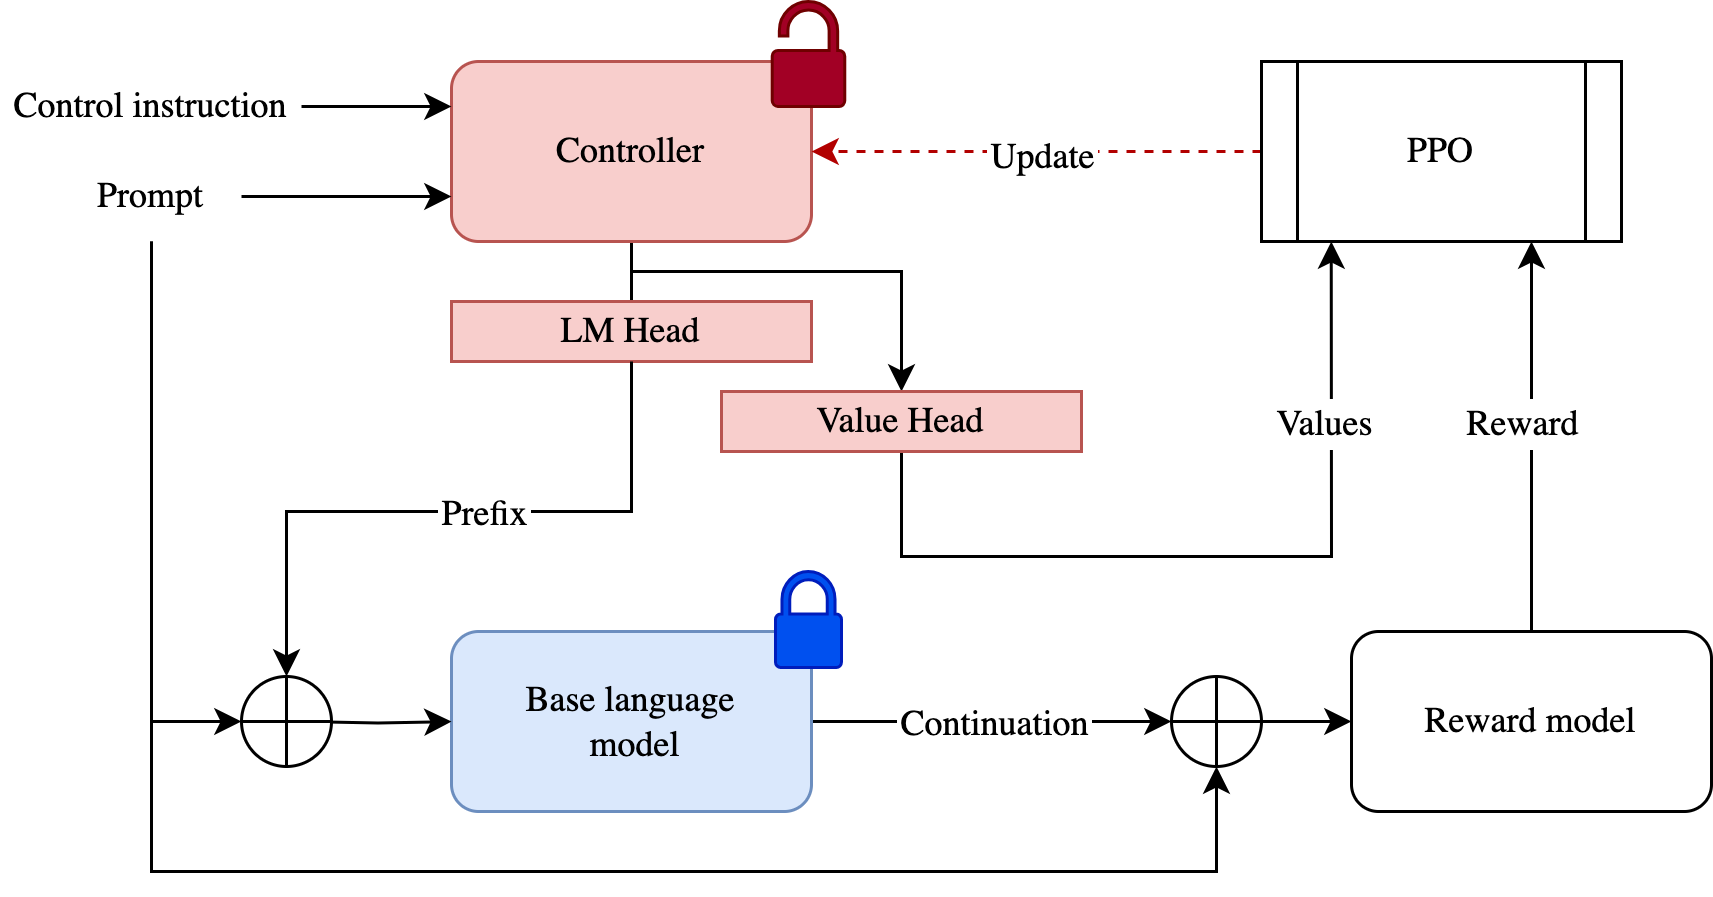

The diagram above was exported from draw.io. Its source (the exported page's mxGraphModel, read from the mxfile embedded in the PNG):
<mxGraphModel dx="1936" dy="525" grid="1" gridSize="10" guides="1" tooltips="1" connect="1" arrows="1" fold="1" page="1" pageScale="1" pageWidth="850" pageHeight="1100" math="0" shadow="0">
  <root>
    <mxCell id="0" />
    <mxCell id="1" parent="0" />
    <mxCell id="OaBKQG9UpT_UkxeZgwSi-28" style="edgeStyle=orthogonalEdgeStyle;rounded=0;orthogonalLoop=1;jettySize=auto;html=1;entryX=0.5;entryY=0;entryDx=0;entryDy=0;endArrow=none;endFill=0;" edge="1" parent="1" source="OaBKQG9UpT_UkxeZgwSi-2" target="OaBKQG9UpT_UkxeZgwSi-24">
      <mxGeometry relative="1" as="geometry">
        <Array as="points">
          <mxPoint x="200" y="510" />
          <mxPoint x="200" y="510" />
        </Array>
      </mxGeometry>
    </mxCell>
    <mxCell id="OaBKQG9UpT_UkxeZgwSi-30" style="edgeStyle=orthogonalEdgeStyle;rounded=0;orthogonalLoop=1;jettySize=auto;html=1;exitX=0.5;exitY=1;exitDx=0;exitDy=0;entryX=0.5;entryY=0;entryDx=0;entryDy=0;" edge="1" parent="1" source="OaBKQG9UpT_UkxeZgwSi-2" target="OaBKQG9UpT_UkxeZgwSi-29">
      <mxGeometry relative="1" as="geometry">
        <Array as="points">
          <mxPoint x="200" y="510" />
          <mxPoint x="290" y="510" />
        </Array>
      </mxGeometry>
    </mxCell>
    <mxCell id="OaBKQG9UpT_UkxeZgwSi-2" value="&lt;font face=&quot;Garamond&quot;&gt;Controller&lt;/font&gt;" style="rounded=1;whiteSpace=wrap;html=1;fillColor=#f8cecc;strokeColor=#b85450;" vertex="1" parent="1">
      <mxGeometry x="140" y="440" width="120" height="60" as="geometry" />
    </mxCell>
    <mxCell id="OaBKQG9UpT_UkxeZgwSi-3" style="edgeStyle=orthogonalEdgeStyle;rounded=0;orthogonalLoop=1;jettySize=auto;html=1;" edge="1" parent="1" source="OaBKQG9UpT_UkxeZgwSi-5">
      <mxGeometry relative="1" as="geometry">
        <mxPoint x="380" y="660" as="targetPoint" />
        <Array as="points">
          <mxPoint x="370" y="660" />
          <mxPoint x="370" y="660" />
        </Array>
      </mxGeometry>
    </mxCell>
    <mxCell id="OaBKQG9UpT_UkxeZgwSi-4" value="&lt;font face=&quot;Garamond&quot; style=&quot;font-size: 12px;&quot;&gt;Continuation&lt;/font&gt;" style="edgeLabel;html=1;align=center;verticalAlign=middle;resizable=0;points=[];labelBorderColor=#FFFFFF;fontSize=12;" connectable="0" vertex="1" parent="OaBKQG9UpT_UkxeZgwSi-3">
      <mxGeometry x="-0.2" relative="1" as="geometry">
        <mxPoint x="12" as="offset" />
      </mxGeometry>
    </mxCell>
    <mxCell id="OaBKQG9UpT_UkxeZgwSi-5" value="&lt;font face=&quot;Garamond&quot;&gt;Base language&lt;/font&gt;&lt;div&gt;&lt;font face=&quot;rZloEcRMGEw0H3MXkj_C&quot;&gt;&amp;nbsp;model&lt;/font&gt;&lt;/div&gt;" style="rounded=1;whiteSpace=wrap;html=1;fillColor=#dae8fc;strokeColor=#6c8ebf;" vertex="1" parent="1">
      <mxGeometry x="140" y="630" width="120" height="60" as="geometry" />
    </mxCell>
    <mxCell id="OaBKQG9UpT_UkxeZgwSi-6" style="edgeStyle=orthogonalEdgeStyle;rounded=0;orthogonalLoop=1;jettySize=auto;html=1;entryX=0;entryY=0.75;entryDx=0;entryDy=0;exitX=1;exitY=0.5;exitDx=0;exitDy=0;" edge="1" parent="1" source="OaBKQG9UpT_UkxeZgwSi-12" target="OaBKQG9UpT_UkxeZgwSi-2">
      <mxGeometry relative="1" as="geometry">
        <mxPoint x="-40" y="470" as="sourcePoint" />
      </mxGeometry>
    </mxCell>
    <mxCell id="OaBKQG9UpT_UkxeZgwSi-7" style="edgeStyle=orthogonalEdgeStyle;rounded=0;orthogonalLoop=1;jettySize=auto;html=1;entryX=0.75;entryY=1;entryDx=0;entryDy=0;" edge="1" parent="1" source="OaBKQG9UpT_UkxeZgwSi-9" target="OaBKQG9UpT_UkxeZgwSi-21">
      <mxGeometry relative="1" as="geometry" />
    </mxCell>
    <mxCell id="OaBKQG9UpT_UkxeZgwSi-8" value="&lt;font style=&quot;font-size: 12px;&quot; face=&quot;Garamond&quot;&gt;Reward&lt;/font&gt;" style="edgeLabel;html=1;align=center;verticalAlign=middle;resizable=0;points=[];labelBorderColor=#FFFFFF;" connectable="0" vertex="1" parent="OaBKQG9UpT_UkxeZgwSi-7">
      <mxGeometry x="0.0256" y="4" relative="1" as="geometry">
        <mxPoint y="-3" as="offset" />
      </mxGeometry>
    </mxCell>
    <mxCell id="OaBKQG9UpT_UkxeZgwSi-9" value="&lt;font face=&quot;Garamond&quot;&gt;Reward model&lt;/font&gt;" style="rounded=1;whiteSpace=wrap;html=1;" vertex="1" parent="1">
      <mxGeometry x="440" y="630" width="120" height="60" as="geometry" />
    </mxCell>
    <mxCell id="OaBKQG9UpT_UkxeZgwSi-10" style="edgeStyle=orthogonalEdgeStyle;rounded=0;orthogonalLoop=1;jettySize=auto;html=1;entryX=0;entryY=0.5;entryDx=0;entryDy=0;" edge="1" parent="1" target="OaBKQG9UpT_UkxeZgwSi-5">
      <mxGeometry relative="1" as="geometry">
        <mxPoint x="90" y="660" as="sourcePoint" />
      </mxGeometry>
    </mxCell>
    <mxCell id="OaBKQG9UpT_UkxeZgwSi-11" value="" style="sketch=0;pointerEvents=1;shadow=0;dashed=0;html=1;strokeColor=#001DBC;fillColor=#0050ef;labelPosition=center;verticalLabelPosition=bottom;verticalAlign=top;outlineConnect=0;align=center;shape=mxgraph.office.security.lock_protected;fontColor=#ffffff;" vertex="1" parent="1">
      <mxGeometry x="248" y="610" width="22" height="32" as="geometry" />
    </mxCell>
    <mxCell id="OaBKQG9UpT_UkxeZgwSi-12" value="&lt;font face=&quot;Garamond&quot;&gt;Prompt&lt;/font&gt;" style="text;html=1;align=center;verticalAlign=middle;whiteSpace=wrap;rounded=0;" vertex="1" parent="1">
      <mxGeometry x="10" y="470" width="60" height="30" as="geometry" />
    </mxCell>
    <mxCell id="OaBKQG9UpT_UkxeZgwSi-14" value="" style="verticalLabelPosition=bottom;verticalAlign=top;html=1;shape=mxgraph.flowchart.summing_function;" vertex="1" parent="1">
      <mxGeometry x="70" y="645" width="30" height="30" as="geometry" />
    </mxCell>
    <mxCell id="OaBKQG9UpT_UkxeZgwSi-34" style="edgeStyle=orthogonalEdgeStyle;rounded=0;orthogonalLoop=1;jettySize=auto;html=1;entryX=0;entryY=0.25;entryDx=0;entryDy=0;" edge="1" parent="1" source="OaBKQG9UpT_UkxeZgwSi-16" target="OaBKQG9UpT_UkxeZgwSi-2">
      <mxGeometry relative="1" as="geometry" />
    </mxCell>
    <mxCell id="OaBKQG9UpT_UkxeZgwSi-16" value="&lt;font face=&quot;Garamond&quot;&gt;Control instruction&lt;/font&gt;" style="text;html=1;align=center;verticalAlign=middle;whiteSpace=wrap;rounded=0;" vertex="1" parent="1">
      <mxGeometry x="-10" y="440" width="100" height="30" as="geometry" />
    </mxCell>
    <mxCell id="OaBKQG9UpT_UkxeZgwSi-17" style="edgeStyle=orthogonalEdgeStyle;rounded=0;orthogonalLoop=1;jettySize=auto;html=1;entryX=0;entryY=0.5;entryDx=0;entryDy=0;entryPerimeter=0;" edge="1" parent="1" source="OaBKQG9UpT_UkxeZgwSi-12" target="OaBKQG9UpT_UkxeZgwSi-14">
      <mxGeometry relative="1" as="geometry" />
    </mxCell>
    <mxCell id="OaBKQG9UpT_UkxeZgwSi-18" value="" style="sketch=0;pointerEvents=1;shadow=0;dashed=0;html=1;strokeColor=#6F0000;fillColor=#a20025;labelPosition=center;verticalLabelPosition=bottom;verticalAlign=top;outlineConnect=0;align=center;shape=mxgraph.office.security.lock_unprotected;fontColor=#ffffff;" vertex="1" parent="1">
      <mxGeometry x="246.91" y="420" width="24.18" height="35" as="geometry" />
    </mxCell>
    <mxCell id="OaBKQG9UpT_UkxeZgwSi-19" style="edgeStyle=orthogonalEdgeStyle;rounded=0;orthogonalLoop=1;jettySize=auto;html=1;entryX=1;entryY=0.5;entryDx=0;entryDy=0;fillColor=#e51400;strokeColor=#B20000;dashed=1;" edge="1" parent="1" source="OaBKQG9UpT_UkxeZgwSi-21" target="OaBKQG9UpT_UkxeZgwSi-2">
      <mxGeometry relative="1" as="geometry" />
    </mxCell>
    <mxCell id="OaBKQG9UpT_UkxeZgwSi-20" value="&lt;font face=&quot;Garamond&quot; style=&quot;font-size: 12px;&quot;&gt;Update&lt;/font&gt;" style="edgeLabel;html=1;align=center;verticalAlign=middle;resizable=0;points=[];labelBorderColor=#FFFFFF;fontSize=12;" connectable="0" vertex="1" parent="OaBKQG9UpT_UkxeZgwSi-19">
      <mxGeometry x="-0.0167" y="1" relative="1" as="geometry">
        <mxPoint as="offset" />
      </mxGeometry>
    </mxCell>
    <mxCell id="OaBKQG9UpT_UkxeZgwSi-21" value="&lt;font face=&quot;Garamond&quot;&gt;PPO&lt;/font&gt;" style="shape=process;whiteSpace=wrap;html=1;backgroundOutline=1;" vertex="1" parent="1">
      <mxGeometry x="410" y="440" width="120" height="60" as="geometry" />
    </mxCell>
    <mxCell id="OaBKQG9UpT_UkxeZgwSi-24" value="&lt;font face=&quot;Garamond&quot;&gt;LM Head&lt;/font&gt;" style="rounded=0;whiteSpace=wrap;html=1;fillColor=#f8cecc;strokeColor=#b85450;" vertex="1" parent="1">
      <mxGeometry x="140" y="520" width="120" height="20" as="geometry" />
    </mxCell>
    <mxCell id="OaBKQG9UpT_UkxeZgwSi-25" style="edgeStyle=orthogonalEdgeStyle;rounded=0;orthogonalLoop=1;jettySize=auto;html=1;entryX=0.5;entryY=0;entryDx=0;entryDy=0;entryPerimeter=0;" edge="1" parent="1" source="OaBKQG9UpT_UkxeZgwSi-24" target="OaBKQG9UpT_UkxeZgwSi-14">
      <mxGeometry relative="1" as="geometry">
        <Array as="points">
          <mxPoint x="200" y="590" />
          <mxPoint x="85" y="590" />
        </Array>
      </mxGeometry>
    </mxCell>
    <mxCell id="OaBKQG9UpT_UkxeZgwSi-26" value="&lt;font style=&quot;font-size: 12px;&quot; face=&quot;Garamond&quot;&gt;Prefix&lt;/font&gt;" style="edgeLabel;html=1;align=center;verticalAlign=middle;resizable=0;points=[];labelBorderColor=#FFFFFF;" vertex="1" connectable="0" parent="OaBKQG9UpT_UkxeZgwSi-25">
      <mxGeometry x="-0.7435" y="2" relative="1" as="geometry">
        <mxPoint x="-52" y="22" as="offset" />
      </mxGeometry>
    </mxCell>
    <mxCell id="OaBKQG9UpT_UkxeZgwSi-32" style="edgeStyle=orthogonalEdgeStyle;rounded=0;orthogonalLoop=1;jettySize=auto;html=1;entryX=0.194;entryY=1;entryDx=0;entryDy=0;exitX=0.5;exitY=1;exitDx=0;exitDy=0;entryPerimeter=0;" edge="1" parent="1" source="OaBKQG9UpT_UkxeZgwSi-29" target="OaBKQG9UpT_UkxeZgwSi-21">
      <mxGeometry relative="1" as="geometry">
        <mxPoint x="290" y="585" as="sourcePoint" />
        <mxPoint x="440" y="515" as="targetPoint" />
        <Array as="points">
          <mxPoint x="290" y="605" />
          <mxPoint x="433" y="605" />
        </Array>
      </mxGeometry>
    </mxCell>
    <mxCell id="OaBKQG9UpT_UkxeZgwSi-33" value="&lt;font style=&quot;font-size: 12px;&quot; face=&quot;Garamond&quot;&gt;Values&lt;/font&gt;" style="edgeLabel;html=1;align=center;verticalAlign=middle;resizable=0;points=[];labelBorderColor=#FFFFFF;" vertex="1" connectable="0" parent="OaBKQG9UpT_UkxeZgwSi-32">
      <mxGeometry x="-0.1522" relative="1" as="geometry">
        <mxPoint x="55" y="-45" as="offset" />
      </mxGeometry>
    </mxCell>
    <mxCell id="OaBKQG9UpT_UkxeZgwSi-29" value="&lt;font face=&quot;Garamond&quot;&gt;Value Head&lt;/font&gt;" style="rounded=0;whiteSpace=wrap;html=1;fillColor=#f8cecc;strokeColor=#b85450;" vertex="1" parent="1">
      <mxGeometry x="230" y="550" width="120" height="20" as="geometry" />
    </mxCell>
    <mxCell id="iC1UQhtTaS1ihJcjOXI8-4" style="edgeStyle=orthogonalEdgeStyle;rounded=0;orthogonalLoop=1;jettySize=auto;html=1;entryX=0;entryY=0.5;entryDx=0;entryDy=0;" edge="1" parent="1" source="iC1UQhtTaS1ihJcjOXI8-2" target="OaBKQG9UpT_UkxeZgwSi-9">
      <mxGeometry relative="1" as="geometry" />
    </mxCell>
    <mxCell id="iC1UQhtTaS1ihJcjOXI8-2" value="" style="verticalLabelPosition=bottom;verticalAlign=top;html=1;shape=mxgraph.flowchart.summing_function;" vertex="1" parent="1">
      <mxGeometry x="380" y="645" width="30" height="30" as="geometry" />
    </mxCell>
    <mxCell id="iC1UQhtTaS1ihJcjOXI8-3" style="edgeStyle=orthogonalEdgeStyle;rounded=0;orthogonalLoop=1;jettySize=auto;html=1;entryX=0.5;entryY=1;entryDx=0;entryDy=0;entryPerimeter=0;" edge="1" parent="1" source="OaBKQG9UpT_UkxeZgwSi-12" target="iC1UQhtTaS1ihJcjOXI8-2">
      <mxGeometry relative="1" as="geometry">
        <Array as="points">
          <mxPoint x="40" y="710" />
          <mxPoint x="395" y="710" />
        </Array>
      </mxGeometry>
    </mxCell>
  </root>
</mxGraphModel>